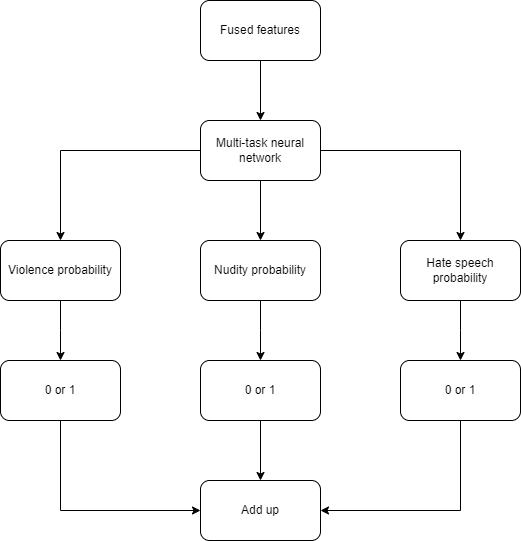

The diagram above was exported from draw.io. Its source (the exported page's mxGraphModel, read from the mxfile embedded in the PNG):
<mxGraphModel dx="882" dy="578" grid="1" gridSize="10" guides="1" tooltips="1" connect="1" arrows="1" fold="1" page="1" pageScale="1" pageWidth="850" pageHeight="1100" math="0" shadow="0">
  <root>
    <mxCell id="0" />
    <mxCell id="1" parent="0" />
    <mxCell id="s42ONqCnvufCmdt6-LnY-12" style="edgeStyle=orthogonalEdgeStyle;rounded=0;orthogonalLoop=1;jettySize=auto;html=1;exitX=0;exitY=0.5;exitDx=0;exitDy=0;entryX=0.5;entryY=0;entryDx=0;entryDy=0;" parent="1" source="s42ONqCnvufCmdt6-LnY-1" target="s42ONqCnvufCmdt6-LnY-2" edge="1">
      <mxGeometry relative="1" as="geometry" />
    </mxCell>
    <mxCell id="s42ONqCnvufCmdt6-LnY-13" style="edgeStyle=orthogonalEdgeStyle;rounded=0;orthogonalLoop=1;jettySize=auto;html=1;exitX=1;exitY=0.5;exitDx=0;exitDy=0;" parent="1" source="s42ONqCnvufCmdt6-LnY-1" target="s42ONqCnvufCmdt6-LnY-4" edge="1">
      <mxGeometry relative="1" as="geometry" />
    </mxCell>
    <mxCell id="s42ONqCnvufCmdt6-LnY-14" style="edgeStyle=orthogonalEdgeStyle;rounded=0;orthogonalLoop=1;jettySize=auto;html=1;exitX=0.5;exitY=1;exitDx=0;exitDy=0;" parent="1" source="s42ONqCnvufCmdt6-LnY-1" target="s42ONqCnvufCmdt6-LnY-3" edge="1">
      <mxGeometry relative="1" as="geometry" />
    </mxCell>
    <mxCell id="s42ONqCnvufCmdt6-LnY-1" value="Multi-task neural network" style="rounded=1;whiteSpace=wrap;html=1;" parent="1" vertex="1">
      <mxGeometry x="280" y="160" width="120" height="60" as="geometry" />
    </mxCell>
    <mxCell id="s42ONqCnvufCmdt6-LnY-15" style="edgeStyle=orthogonalEdgeStyle;rounded=0;orthogonalLoop=1;jettySize=auto;html=1;exitX=0.5;exitY=1;exitDx=0;exitDy=0;entryX=0.5;entryY=0;entryDx=0;entryDy=0;" parent="1" source="s42ONqCnvufCmdt6-LnY-2" edge="1">
      <mxGeometry relative="1" as="geometry">
        <mxPoint x="140" y="400" as="targetPoint" />
      </mxGeometry>
    </mxCell>
    <mxCell id="s42ONqCnvufCmdt6-LnY-2" value="Violence probability" style="rounded=1;whiteSpace=wrap;html=1;" parent="1" vertex="1">
      <mxGeometry x="80" y="280" width="120" height="60" as="geometry" />
    </mxCell>
    <mxCell id="s42ONqCnvufCmdt6-LnY-16" style="edgeStyle=orthogonalEdgeStyle;rounded=0;orthogonalLoop=1;jettySize=auto;html=1;exitX=0.5;exitY=1;exitDx=0;exitDy=0;entryX=0.5;entryY=0;entryDx=0;entryDy=0;" parent="1" source="s42ONqCnvufCmdt6-LnY-3" edge="1">
      <mxGeometry relative="1" as="geometry">
        <mxPoint x="340" y="400" as="targetPoint" />
      </mxGeometry>
    </mxCell>
    <mxCell id="s42ONqCnvufCmdt6-LnY-3" value="Nudity probability" style="rounded=1;whiteSpace=wrap;html=1;" parent="1" vertex="1">
      <mxGeometry x="280" y="280" width="120" height="60" as="geometry" />
    </mxCell>
    <mxCell id="s42ONqCnvufCmdt6-LnY-17" style="edgeStyle=orthogonalEdgeStyle;rounded=0;orthogonalLoop=1;jettySize=auto;html=1;exitX=0.5;exitY=1;exitDx=0;exitDy=0;entryX=0.5;entryY=0;entryDx=0;entryDy=0;" parent="1" source="s42ONqCnvufCmdt6-LnY-4" edge="1">
      <mxGeometry relative="1" as="geometry">
        <mxPoint x="540" y="400" as="targetPoint" />
      </mxGeometry>
    </mxCell>
    <mxCell id="s42ONqCnvufCmdt6-LnY-4" value="Hate speech probability" style="rounded=1;whiteSpace=wrap;html=1;" parent="1" vertex="1">
      <mxGeometry x="480" y="280" width="120" height="60" as="geometry" />
    </mxCell>
    <mxCell id="buaPehViqjB-d7Z5GO2B-2" style="edgeStyle=orthogonalEdgeStyle;rounded=0;orthogonalLoop=1;jettySize=auto;html=1;exitX=0.5;exitY=1;exitDx=0;exitDy=0;entryX=0.5;entryY=0;entryDx=0;entryDy=0;" edge="1" parent="1" source="buaPehViqjB-d7Z5GO2B-1" target="s42ONqCnvufCmdt6-LnY-1">
      <mxGeometry relative="1" as="geometry" />
    </mxCell>
    <mxCell id="buaPehViqjB-d7Z5GO2B-1" value="Fused features" style="rounded=1;whiteSpace=wrap;html=1;" vertex="1" parent="1">
      <mxGeometry x="280" y="40" width="120" height="60" as="geometry" />
    </mxCell>
    <mxCell id="buaPehViqjB-d7Z5GO2B-7" style="edgeStyle=orthogonalEdgeStyle;rounded=0;orthogonalLoop=1;jettySize=auto;html=1;exitX=0.5;exitY=1;exitDx=0;exitDy=0;entryX=0;entryY=0.5;entryDx=0;entryDy=0;" edge="1" parent="1" source="buaPehViqjB-d7Z5GO2B-3" target="buaPehViqjB-d7Z5GO2B-6">
      <mxGeometry relative="1" as="geometry" />
    </mxCell>
    <mxCell id="buaPehViqjB-d7Z5GO2B-3" value="0 or 1" style="rounded=1;whiteSpace=wrap;html=1;" vertex="1" parent="1">
      <mxGeometry x="80" y="400" width="120" height="60" as="geometry" />
    </mxCell>
    <mxCell id="buaPehViqjB-d7Z5GO2B-10" style="edgeStyle=orthogonalEdgeStyle;rounded=0;orthogonalLoop=1;jettySize=auto;html=1;exitX=0.5;exitY=1;exitDx=0;exitDy=0;entryX=0.5;entryY=0;entryDx=0;entryDy=0;" edge="1" parent="1" source="buaPehViqjB-d7Z5GO2B-4" target="buaPehViqjB-d7Z5GO2B-6">
      <mxGeometry relative="1" as="geometry" />
    </mxCell>
    <mxCell id="buaPehViqjB-d7Z5GO2B-4" value="0 or 1" style="rounded=1;whiteSpace=wrap;html=1;" vertex="1" parent="1">
      <mxGeometry x="280" y="400" width="120" height="60" as="geometry" />
    </mxCell>
    <mxCell id="buaPehViqjB-d7Z5GO2B-8" style="edgeStyle=orthogonalEdgeStyle;rounded=0;orthogonalLoop=1;jettySize=auto;html=1;exitX=0.5;exitY=1;exitDx=0;exitDy=0;entryX=1;entryY=0.5;entryDx=0;entryDy=0;" edge="1" parent="1" source="buaPehViqjB-d7Z5GO2B-5" target="buaPehViqjB-d7Z5GO2B-6">
      <mxGeometry relative="1" as="geometry" />
    </mxCell>
    <mxCell id="buaPehViqjB-d7Z5GO2B-5" value="0 or 1" style="rounded=1;whiteSpace=wrap;html=1;" vertex="1" parent="1">
      <mxGeometry x="480" y="400" width="120" height="60" as="geometry" />
    </mxCell>
    <mxCell id="buaPehViqjB-d7Z5GO2B-6" value="Add up" style="rounded=1;whiteSpace=wrap;html=1;" vertex="1" parent="1">
      <mxGeometry x="280" y="520" width="120" height="60" as="geometry" />
    </mxCell>
  </root>
</mxGraphModel>